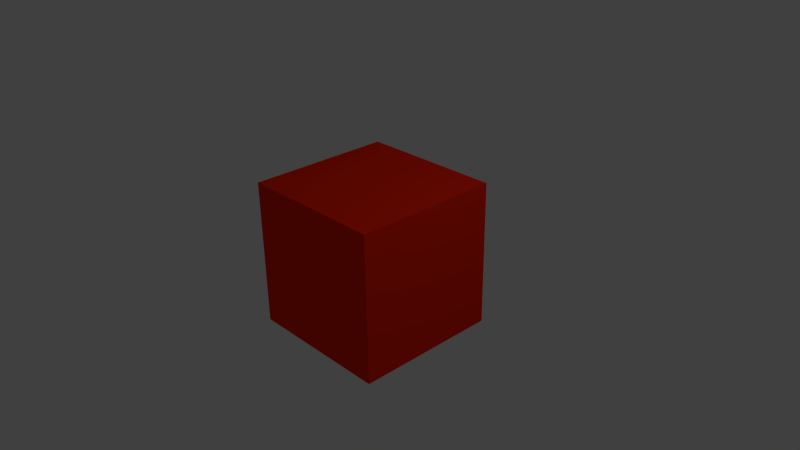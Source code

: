 # Source: kub.blend  (saved by Blender 2.68.0; exported with 4.5.12 LTS)
import bpy
from mathutils import Matrix  # noqa: F401  (used for matrix-valued properties, if any)

bpy.ops.wm.read_factory_settings(use_empty=True)
scene = bpy.context.scene
scene.name = 'Scene'

# ---- collections
col_collection_1 = bpy.data.collections.new('Collection 1'); scene.collection.children.link(col_collection_1)

# ---- materials (node trees are filled in below, after node groups)
mat_material = bpy.data.materials.new('Material')
mat_material.alpha_threshold = 0.0
mat_material.use_transparent_shadow = False
mat_material.diffuse_color = (1.0, 0.02182, 0.0, 1.0)
mat_material.roughness = 0.5
mat_material.line_color = (0.0, 0.0, 0.0, 1.0)

# ---- material node trees

# ---- world
world_world = bpy.data.worlds.new('World'); scene.world = world_world
world_world.color = (0.05088, 0.05088, 0.05088)
world_world.use_sun_shadow = False
world_world.sun_shadow_jitter_overblur = 0.0
world_world.cycles.sampling_method = 'MANUAL'
world_world.cycles.sample_map_resolution = 256

# ---- cameras
cam_camera = bpy.data.cameras.new('Camera')
cam_camera.clip_end = 100.0
cam_camera.lens = 35.0
cam_camera.sensor_width = 32.0
cam_camera.sensor_height = 18.0
cam_camera.ortho_scale = 7.314
cam_camera.dof.focus_distance = 0.0
cam_camera.dof.aperture_fstop = 128.0

# ---- lights
light_lamp = bpy.data.lights.new('Lamp', 'POINT')
light_lamp.transmission_factor = 0.0
light_lamp.cutoff_distance = 30.0
light_lamp.energy = 100.0
light_lamp.shadow_buffer_clip_start = 1.001
light_lamp.shadow_soft_size = 0.1
light_lamp.shadow_maximum_resolution = 0.006
light_lamp.use_absolute_resolution = True
light_lamp.cycles.use_multiple_importance_sampling = False

# ---- meshes
me_cube = bpy.data.meshes.new('Cube')
me_cube.from_pydata([(1.0, 1.0, -1.0), (1.0, -1.0, -1.0), (-1.0, -1.0, -1.0), (-1.0, 1.0, -1.0), (1.0, 1.0, 1.0), (1.0, -1.0, 1.0), (-1.0, -1.0, 1.0), (-1.0, 1.0, 1.0)], [], [(0, 1, 2, 3), (4, 7, 6, 5), (0, 4, 5, 1), (1, 5, 6, 2), (2, 6, 7, 3), (4, 0, 3, 7)])
me_cube.materials.append(mat_material)
me_cube.use_remesh_preserve_volume = False
me_cube.use_remesh_preserve_attributes = False
me_cube.use_mirror_vertex_groups = False
me_cube.update()

# ---- objects
ob_cube = bpy.data.objects.new('Cube', me_cube)
ob_lamp = bpy.data.objects.new('Lamp', light_lamp)
ob_camera = bpy.data.objects.new('Camera', cam_camera)

# ---- transforms, parenting, visibility, modifiers, constraints
ob_cube.location = (0.0, 0.0, 0.0)
ob_cube.lock_rotations_4d = False
ob_cube.empty_display_type = 'ARROWS'
ob_cube.lineart.crease_threshold = 0.0
ob_lamp.location = (4.076, 1.005, 5.904)
ob_lamp.rotation_euler = (0.6503, 0.05522, 1.866)
ob_lamp.lock_rotations_4d = False
ob_lamp.empty_display_type = 'ARROWS'
ob_lamp.color = (0.0, 0.0, 0.0, 0.0)
ob_lamp.lineart.crease_threshold = 0.0
ob_camera.location = (7.481, -6.508, 5.344)
ob_camera.rotation_euler = (1.109, 0.01082, 0.8149)
ob_camera.lock_rotations_4d = False
ob_camera.empty_display_type = 'ARROWS'
ob_camera.color = (0.0, 0.0, 0.0, 0.0)
ob_camera.display_type = 'WIRE'
ob_camera.lineart.crease_threshold = 0.0

# ---- collection membership
col_collection_1.objects.link(ob_cube)
col_collection_1.objects.link(ob_lamp)
col_collection_1.objects.link(ob_camera)

# ---- scene / render settings (as saved in the file)
scene.camera = ob_camera
scene.frame_start = 1; scene.frame_end = 250; scene.frame_set(1)
scene.render.engine = 'BLENDER_EEVEE_NEXT'
scene.render.image_settings.color_mode = 'RGB'
scene.render.image_settings.compression = 90
scene.render.resolution_percentage = 50
scene.render.dither_intensity = 0.0
scene.cycles.use_denoising = False
scene.cycles.samples = 10
scene.cycles.sampling_pattern = 'TABULATED_SOBOL'
scene.cycles.light_sampling_threshold = 0.0
scene.cycles.use_adaptive_sampling = False
scene.cycles.use_light_tree = False
scene.cycles.blur_glossy = 0.0
scene.cycles.volume_bounces = 1
scene.cycles.pixel_filter_type = 'GAUSSIAN'
scene.cycles.sample_clamp_indirect = 0.0
scene.view_settings.view_transform = 'Standard'
bpy.context.view_layer.update()
